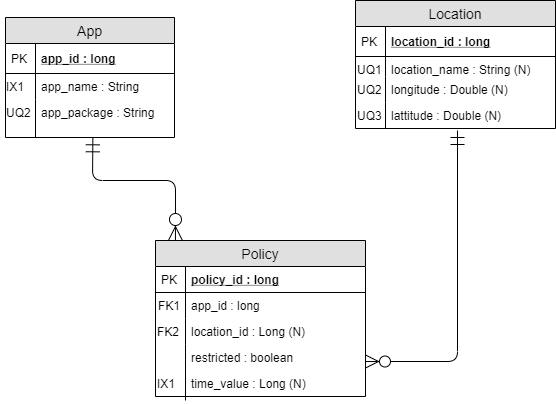

The diagram above was exported from draw.io. Its source (the exported page's mxGraphModel, read from the mxfile embedded in the PNG):
<mxGraphModel dx="2153" dy="527" grid="1" gridSize="10" guides="1" tooltips="1" connect="1" arrows="1" fold="1" page="1" pageScale="1" pageWidth="1100" pageHeight="850" background="#ffffff" math="0" shadow="0">
  <root>
    <mxCell id="0" />
    <mxCell id="1" parent="0" />
    <mxCell id="2" value="App" style="swimlane;fontStyle=0;childLayout=stackLayout;horizontal=1;startSize=26;fillColor=#e0e0e0;horizontalStack=0;resizeParent=1;resizeParentMax=0;resizeLast=0;collapsible=1;marginBottom=0;swimlaneFillColor=#ffffff;align=center;fontSize=14;" parent="1" vertex="1">
      <mxGeometry x="-90" y="97" width="169" height="120" as="geometry" />
    </mxCell>
    <mxCell id="3" value="app_id : long" style="shape=partialRectangle;top=0;left=0;right=0;bottom=1;align=left;verticalAlign=middle;fillColor=none;spacingLeft=34;spacingRight=4;overflow=hidden;rotatable=0;points=[[0,0.5],[1,0.5]];portConstraint=eastwest;dropTarget=0;fontStyle=5;fontSize=12;" parent="2" vertex="1">
      <mxGeometry y="26" width="169" height="30" as="geometry" />
    </mxCell>
    <mxCell id="4" value="PK" style="shape=partialRectangle;top=0;left=0;bottom=0;fillColor=none;align=left;verticalAlign=middle;spacingLeft=4;spacingRight=4;overflow=hidden;rotatable=0;points=[];portConstraint=eastwest;part=1;fontSize=12;" parent="3" vertex="1" connectable="0">
      <mxGeometry width="30" height="30" as="geometry" />
    </mxCell>
    <mxCell id="5" value="app_name : String" style="shape=partialRectangle;top=0;left=0;right=0;bottom=0;align=left;verticalAlign=top;fillColor=none;spacingLeft=34;spacingRight=4;overflow=hidden;rotatable=0;points=[[0,0.5],[1,0.5]];portConstraint=eastwest;dropTarget=0;fontSize=12;" parent="2" vertex="1">
      <mxGeometry y="56" width="169" height="26" as="geometry" />
    </mxCell>
    <mxCell id="6" value="IX1" style="shape=partialRectangle;top=0;left=0;bottom=0;fillColor=none;align=left;verticalAlign=top;spacingLeft=4;spacingRight=4;overflow=hidden;rotatable=0;points=[];portConstraint=eastwest;part=1;fontSize=12;" parent="5" vertex="1" connectable="0">
      <mxGeometry x="-5" width="35" height="26" as="geometry" />
    </mxCell>
    <mxCell id="7" value="app_package : String" style="shape=partialRectangle;top=0;left=0;right=0;bottom=0;align=left;verticalAlign=top;fillColor=none;spacingLeft=34;spacingRight=4;overflow=hidden;rotatable=0;points=[[0,0.5],[1,0.5]];portConstraint=eastwest;dropTarget=0;fontSize=12;" parent="2" vertex="1">
      <mxGeometry y="82" width="169" height="38" as="geometry" />
    </mxCell>
    <mxCell id="8" value="UQ2" style="shape=partialRectangle;top=0;left=0;bottom=0;fillColor=none;align=left;verticalAlign=top;spacingLeft=4;spacingRight=4;overflow=hidden;rotatable=0;points=[];portConstraint=eastwest;part=1;fontSize=12;" parent="7" vertex="1" connectable="0">
      <mxGeometry x="-5" width="35" height="38" as="geometry" />
    </mxCell>
    <mxCell id="9" value="Location" style="swimlane;fontStyle=0;childLayout=stackLayout;horizontal=1;startSize=26;fillColor=#e0e0e0;horizontalStack=0;resizeParent=1;resizeParentMax=0;resizeLast=0;collapsible=1;marginBottom=0;swimlaneFillColor=#ffffff;align=center;fontSize=14;" parent="1" vertex="1">
      <mxGeometry x="260" y="80" width="200" height="128" as="geometry" />
    </mxCell>
    <mxCell id="10" value="location_id : long" style="shape=partialRectangle;top=0;left=0;right=0;bottom=1;align=left;verticalAlign=middle;fillColor=none;spacingLeft=34;spacingRight=4;overflow=hidden;rotatable=0;points=[[0,0.5],[1,0.5]];portConstraint=eastwest;dropTarget=0;fontStyle=5;fontSize=12;" parent="9" vertex="1">
      <mxGeometry y="26" width="200" height="30" as="geometry" />
    </mxCell>
    <mxCell id="11" value="PK" style="shape=partialRectangle;top=0;left=0;bottom=0;fillColor=none;align=left;verticalAlign=middle;spacingLeft=4;spacingRight=4;overflow=hidden;rotatable=0;points=[];portConstraint=eastwest;part=1;fontSize=12;" parent="10" vertex="1" connectable="0">
      <mxGeometry width="30" height="30" as="geometry" />
    </mxCell>
    <mxCell id="12" value="location_name : String (N)" style="shape=partialRectangle;top=0;left=0;right=0;bottom=0;align=left;verticalAlign=top;fillColor=none;spacingLeft=34;spacingRight=4;overflow=hidden;rotatable=0;points=[[0,0.5],[1,0.5]];portConstraint=eastwest;dropTarget=0;fontSize=12;" parent="9" vertex="1">
      <mxGeometry y="56" width="200" height="20" as="geometry" />
    </mxCell>
    <mxCell id="13" value="UQ1" style="shape=partialRectangle;top=0;left=0;bottom=0;fillColor=none;align=left;verticalAlign=top;spacingLeft=4;spacingRight=4;overflow=hidden;rotatable=0;points=[];portConstraint=eastwest;part=1;fontSize=12;" parent="12" vertex="1" connectable="0">
      <mxGeometry x="-4" width="34" height="20" as="geometry" />
    </mxCell>
    <mxCell id="14" value="longitude : Double (N)" style="shape=partialRectangle;top=0;left=0;right=0;bottom=0;align=left;verticalAlign=top;fillColor=none;spacingLeft=34;spacingRight=4;overflow=hidden;rotatable=0;points=[[0,0.5],[1,0.5]];portConstraint=eastwest;dropTarget=0;fontSize=12;" parent="9" vertex="1">
      <mxGeometry y="76" width="200" height="26" as="geometry" />
    </mxCell>
    <mxCell id="15" value="UQ2" style="shape=partialRectangle;top=0;left=0;bottom=0;fillColor=none;align=left;verticalAlign=top;spacingLeft=4;spacingRight=4;overflow=hidden;rotatable=0;points=[];portConstraint=eastwest;part=1;fontSize=12;" parent="14" vertex="1" connectable="0">
      <mxGeometry x="-4" width="34" height="26" as="geometry" />
    </mxCell>
    <mxCell id="16" value="lattitude : Double (N)" style="shape=partialRectangle;top=0;left=0;right=0;bottom=0;align=left;verticalAlign=top;fillColor=none;spacingLeft=34;spacingRight=4;overflow=hidden;rotatable=0;points=[[0,0.5],[1,0.5]];portConstraint=eastwest;dropTarget=0;fontSize=12;" parent="9" vertex="1">
      <mxGeometry y="102" width="200" height="26" as="geometry" />
    </mxCell>
    <mxCell id="17" value="UQ3" style="shape=partialRectangle;top=0;left=0;bottom=0;fillColor=none;align=left;verticalAlign=top;spacingLeft=4;spacingRight=4;overflow=hidden;rotatable=0;points=[];portConstraint=eastwest;part=1;fontSize=12;" parent="16" vertex="1" connectable="0">
      <mxGeometry x="-4" width="34" height="26" as="geometry" />
    </mxCell>
    <mxCell id="18" value="Policy" style="swimlane;fontStyle=0;childLayout=stackLayout;horizontal=1;startSize=26;fillColor=#e0e0e0;horizontalStack=0;resizeParent=1;resizeParentMax=0;resizeLast=0;collapsible=1;marginBottom=0;swimlaneFillColor=#ffffff;align=center;fontSize=14;" parent="1" vertex="1">
      <mxGeometry x="60" y="320" width="210" height="156" as="geometry" />
    </mxCell>
    <mxCell id="19" value="policy_id : long" style="shape=partialRectangle;top=0;left=0;right=0;bottom=1;align=left;verticalAlign=middle;fillColor=none;spacingLeft=34;spacingRight=4;overflow=hidden;rotatable=0;points=[[0,0.5],[1,0.5]];portConstraint=eastwest;dropTarget=0;fontStyle=5;fontSize=12;" parent="18" vertex="1">
      <mxGeometry y="26" width="210" height="26" as="geometry" />
    </mxCell>
    <mxCell id="20" value="PK" style="shape=partialRectangle;top=0;left=0;bottom=0;fillColor=none;align=left;verticalAlign=middle;spacingLeft=4;spacingRight=4;overflow=hidden;rotatable=0;points=[];portConstraint=eastwest;part=1;fontSize=12;" parent="19" vertex="1" connectable="0">
      <mxGeometry width="30" height="26" as="geometry" />
    </mxCell>
    <mxCell id="21" value="app_id : long" style="shape=partialRectangle;top=0;left=0;right=0;bottom=0;align=left;verticalAlign=top;fillColor=none;spacingLeft=34;spacingRight=4;overflow=hidden;rotatable=0;points=[[0,0.5],[1,0.5]];portConstraint=eastwest;dropTarget=0;fontSize=12;" parent="18" vertex="1">
      <mxGeometry y="52" width="210" height="26" as="geometry" />
    </mxCell>
    <mxCell id="22" value="FK1" style="shape=partialRectangle;top=0;left=0;bottom=0;fillColor=none;align=left;verticalAlign=top;spacingLeft=4;spacingRight=4;overflow=hidden;rotatable=0;points=[];portConstraint=eastwest;part=1;fontSize=12;" parent="21" vertex="1" connectable="0">
      <mxGeometry x="-3" width="33" height="26" as="geometry" />
    </mxCell>
    <mxCell id="23" value="location_id : Long (N)" style="shape=partialRectangle;top=0;left=0;right=0;bottom=0;align=left;verticalAlign=top;fillColor=none;spacingLeft=34;spacingRight=4;overflow=hidden;rotatable=0;points=[[0,0.5],[1,0.5]];portConstraint=eastwest;dropTarget=0;fontSize=12;" parent="18" vertex="1">
      <mxGeometry y="78" width="210" height="26" as="geometry" />
    </mxCell>
    <mxCell id="24" value="FK2" style="shape=partialRectangle;top=0;left=0;bottom=0;fillColor=none;align=left;verticalAlign=top;spacingLeft=4;spacingRight=4;overflow=hidden;rotatable=0;points=[];portConstraint=eastwest;part=1;fontSize=12;" parent="23" vertex="1" connectable="0">
      <mxGeometry x="-4" width="34" height="26" as="geometry" />
    </mxCell>
    <mxCell id="25" value="restricted : boolean" style="shape=partialRectangle;top=0;left=0;right=0;bottom=0;align=left;verticalAlign=top;fillColor=none;spacingLeft=34;spacingRight=4;overflow=hidden;rotatable=0;points=[[0,0.5],[1,0.5]];portConstraint=eastwest;dropTarget=0;fontSize=12;" parent="18" vertex="1">
      <mxGeometry y="104" width="210" height="32" as="geometry" />
    </mxCell>
    <mxCell id="26" value="" style="shape=partialRectangle;top=0;left=0;bottom=0;fillColor=none;align=left;verticalAlign=top;spacingLeft=4;spacingRight=4;overflow=hidden;rotatable=0;points=[];portConstraint=eastwest;part=1;fontSize=12;" parent="25" vertex="1" connectable="0">
      <mxGeometry width="30" height="32" as="geometry" />
    </mxCell>
    <mxCell id="27" value="" style="shape=partialRectangle;top=0;left=0;right=0;bottom=0;align=left;verticalAlign=top;fillColor=none;spacingLeft=34;spacingRight=4;overflow=hidden;rotatable=0;points=[[0,0.5],[1,0.5]];portConstraint=eastwest;dropTarget=0;fontSize=12;" parent="18" vertex="1">
      <mxGeometry y="136" width="210" height="20" as="geometry" />
    </mxCell>
    <mxCell id="28" value="" style="shape=partialRectangle;top=0;left=0;bottom=0;fillColor=none;align=left;verticalAlign=top;spacingLeft=4;spacingRight=4;overflow=hidden;rotatable=0;points=[];portConstraint=eastwest;part=1;fontSize=12;" parent="27" vertex="1" connectable="0">
      <mxGeometry width="30" height="19.999999999999996" as="geometry" />
    </mxCell>
    <mxCell id="29" value="" style="endArrow=ERmandOne;endFill=0;endSize=12;html=1;exitX=0.095;exitY=0;exitDx=0;exitDy=0;startArrow=ERzeroToMany;startFill=1;exitPerimeter=0;entryX=0.517;entryY=1.008;entryDx=0;entryDy=0;entryPerimeter=0;startSize=12;" parent="1" source="18" target="7" edge="1">
      <mxGeometry width="160" relative="1" as="geometry">
        <mxPoint x="60" y="320" as="sourcePoint" />
        <mxPoint x="-2" y="217" as="targetPoint" />
        <Array as="points">
          <mxPoint x="80" y="260" />
          <mxPoint x="-3" y="260" />
        </Array>
      </mxGeometry>
    </mxCell>
    <mxCell id="30" value="" style="endArrow=ERmandOne;endFill=0;endSize=12;html=1;startArrow=ERzeroToMany;startFill=1;startSize=11;" parent="1" edge="1">
      <mxGeometry width="160" relative="1" as="geometry">
        <mxPoint x="270" y="440.9999999999999" as="sourcePoint" />
        <mxPoint x="362" y="210" as="targetPoint" />
        <Array as="points">
          <mxPoint x="362" y="441" />
        </Array>
      </mxGeometry>
    </mxCell>
    <mxCell id="31" value="time_value : Long (N)" style="shape=partialRectangle;top=0;left=0;right=0;bottom=0;align=left;verticalAlign=top;fillColor=none;spacingLeft=34;spacingRight=4;overflow=hidden;rotatable=0;points=[[0,0.5],[1,0.5]];portConstraint=eastwest;dropTarget=0;fontSize=12;" parent="1" vertex="1">
      <mxGeometry x="60" y="450" width="210" height="30" as="geometry" />
    </mxCell>
    <mxCell id="32" value="IX1" style="shape=partialRectangle;top=0;left=0;bottom=0;fillColor=none;align=left;verticalAlign=top;spacingLeft=4;spacingRight=4;overflow=hidden;rotatable=0;points=[];portConstraint=eastwest;part=1;fontSize=12;" parent="31" vertex="1" connectable="0">
      <mxGeometry x="-4" width="34" height="30" as="geometry" />
    </mxCell>
  </root>
</mxGraphModel>